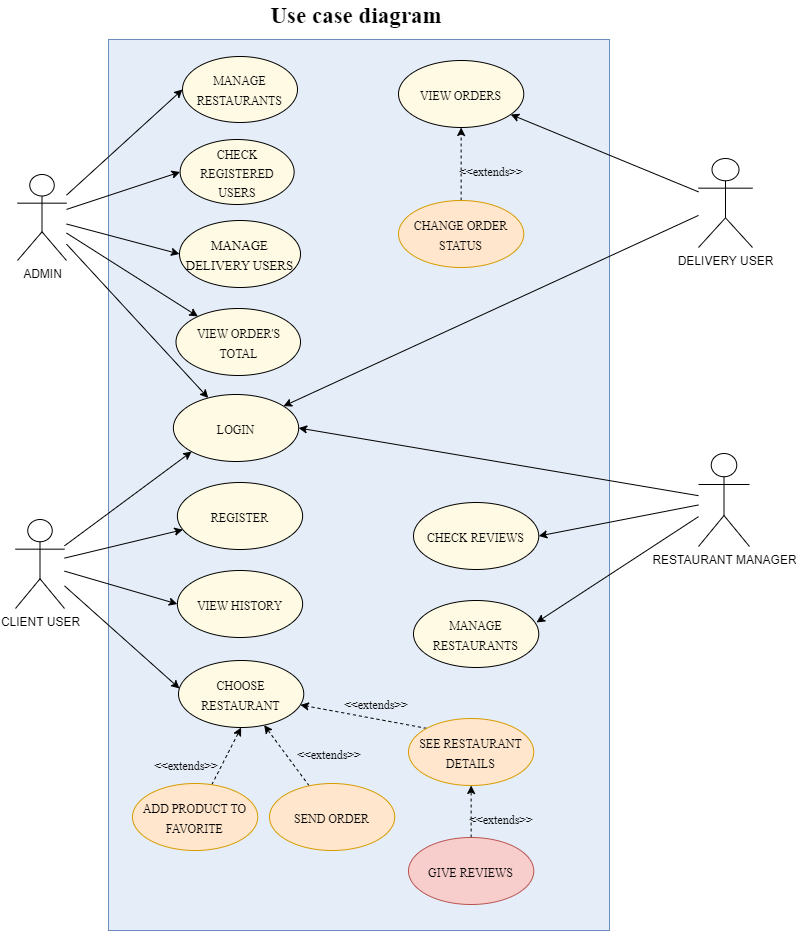

The diagram above was exported from draw.io. Its source (the exported page's mxGraphModel, read from the mxfile embedded in the PNG):
<mxGraphModel dx="1434" dy="739" grid="0" gridSize="10" guides="1" tooltips="1" connect="1" arrows="1" fold="1" page="1" pageScale="1" pageWidth="850" pageHeight="1100" math="0" shadow="0">
  <root>
    <mxCell id="0" />
    <mxCell id="1" parent="0" />
    <mxCell id="JRtc7gt2SDjRAf-M_DF--14" value="" style="whiteSpace=wrap;html=1;fillColor=#E4EDF8;strokeColor=#6c8ebf;" vertex="1" parent="1">
      <mxGeometry x="160" y="87" width="501" height="891" as="geometry" />
    </mxCell>
    <mxCell id="JRtc7gt2SDjRAf-M_DF--47" style="edgeStyle=none;rounded=0;orthogonalLoop=1;jettySize=auto;html=1;entryX=0;entryY=0.5;entryDx=0;entryDy=0;fontFamily=Times New Roman;fontSize=12;" edge="1" parent="1" source="JRtc7gt2SDjRAf-M_DF--1" target="JRtc7gt2SDjRAf-M_DF--17">
      <mxGeometry relative="1" as="geometry" />
    </mxCell>
    <mxCell id="JRtc7gt2SDjRAf-M_DF--48" style="edgeStyle=none;rounded=0;orthogonalLoop=1;jettySize=auto;html=1;entryX=0;entryY=0.5;entryDx=0;entryDy=0;fontFamily=Times New Roman;fontSize=12;" edge="1" parent="1" source="JRtc7gt2SDjRAf-M_DF--1" target="JRtc7gt2SDjRAf-M_DF--18">
      <mxGeometry relative="1" as="geometry" />
    </mxCell>
    <mxCell id="JRtc7gt2SDjRAf-M_DF--49" style="edgeStyle=none;rounded=0;orthogonalLoop=1;jettySize=auto;html=1;fontFamily=Times New Roman;fontSize=12;" edge="1" parent="1" source="JRtc7gt2SDjRAf-M_DF--1" target="JRtc7gt2SDjRAf-M_DF--20">
      <mxGeometry relative="1" as="geometry" />
    </mxCell>
    <mxCell id="JRtc7gt2SDjRAf-M_DF--50" style="edgeStyle=none;rounded=0;orthogonalLoop=1;jettySize=auto;html=1;fontFamily=Times New Roman;fontSize=12;" edge="1" parent="1" source="JRtc7gt2SDjRAf-M_DF--1" target="JRtc7gt2SDjRAf-M_DF--21">
      <mxGeometry relative="1" as="geometry" />
    </mxCell>
    <mxCell id="JRtc7gt2SDjRAf-M_DF--1" value="ADMIN&lt;br&gt;" style="shape=umlActor;verticalLabelPosition=bottom;verticalAlign=top;html=1;outlineConnect=0;" vertex="1" parent="1">
      <mxGeometry x="69" y="222" width="49" height="86" as="geometry" />
    </mxCell>
    <mxCell id="JRtc7gt2SDjRAf-M_DF--46" style="edgeStyle=none;rounded=0;orthogonalLoop=1;jettySize=auto;html=1;entryX=0;entryY=0.5;entryDx=0;entryDy=0;fontFamily=Times New Roman;fontSize=12;" edge="1" parent="1" source="JRtc7gt2SDjRAf-M_DF--1" target="JRtc7gt2SDjRAf-M_DF--16">
      <mxGeometry relative="1" as="geometry" />
    </mxCell>
    <mxCell id="JRtc7gt2SDjRAf-M_DF--54" style="edgeStyle=none;rounded=0;orthogonalLoop=1;jettySize=auto;html=1;entryX=1;entryY=0.5;entryDx=0;entryDy=0;fontFamily=Times New Roman;fontSize=12;" edge="1" parent="1" source="JRtc7gt2SDjRAf-M_DF--2" target="JRtc7gt2SDjRAf-M_DF--21">
      <mxGeometry relative="1" as="geometry" />
    </mxCell>
    <mxCell id="JRtc7gt2SDjRAf-M_DF--55" style="edgeStyle=none;rounded=0;orthogonalLoop=1;jettySize=auto;html=1;entryX=1;entryY=0.5;entryDx=0;entryDy=0;fontFamily=Times New Roman;fontSize=12;" edge="1" parent="1" source="JRtc7gt2SDjRAf-M_DF--2" target="JRtc7gt2SDjRAf-M_DF--25">
      <mxGeometry relative="1" as="geometry" />
    </mxCell>
    <mxCell id="JRtc7gt2SDjRAf-M_DF--56" style="edgeStyle=none;rounded=0;orthogonalLoop=1;jettySize=auto;html=1;entryX=0.982;entryY=0.328;entryDx=0;entryDy=0;entryPerimeter=0;fontFamily=Times New Roman;fontSize=12;" edge="1" parent="1" source="JRtc7gt2SDjRAf-M_DF--2" target="JRtc7gt2SDjRAf-M_DF--26">
      <mxGeometry relative="1" as="geometry" />
    </mxCell>
    <mxCell id="JRtc7gt2SDjRAf-M_DF--2" value="RESTAURANT MANAGER" style="shape=umlActor;verticalLabelPosition=bottom;verticalAlign=top;html=1;outlineConnect=0;" vertex="1" parent="1">
      <mxGeometry x="750" y="501" width="51" height="93" as="geometry" />
    </mxCell>
    <mxCell id="JRtc7gt2SDjRAf-M_DF--51" style="edgeStyle=none;rounded=0;orthogonalLoop=1;jettySize=auto;html=1;fontFamily=Times New Roman;fontSize=12;" edge="1" parent="1" source="JRtc7gt2SDjRAf-M_DF--3" target="JRtc7gt2SDjRAf-M_DF--27">
      <mxGeometry relative="1" as="geometry" />
    </mxCell>
    <mxCell id="JRtc7gt2SDjRAf-M_DF--52" style="edgeStyle=none;rounded=0;orthogonalLoop=1;jettySize=auto;html=1;fontFamily=Times New Roman;fontSize=12;" edge="1" parent="1" source="JRtc7gt2SDjRAf-M_DF--3" target="JRtc7gt2SDjRAf-M_DF--21">
      <mxGeometry relative="1" as="geometry" />
    </mxCell>
    <mxCell id="JRtc7gt2SDjRAf-M_DF--3" value="DELIVERY USER" style="shape=umlActor;verticalLabelPosition=bottom;verticalAlign=top;html=1;outlineConnect=0;" vertex="1" parent="1">
      <mxGeometry x="750" y="206" width="54" height="89" as="geometry" />
    </mxCell>
    <mxCell id="JRtc7gt2SDjRAf-M_DF--57" style="edgeStyle=none;rounded=0;orthogonalLoop=1;jettySize=auto;html=1;entryX=0;entryY=1;entryDx=0;entryDy=0;fontFamily=Times New Roman;fontSize=12;" edge="1" parent="1" source="JRtc7gt2SDjRAf-M_DF--4" target="JRtc7gt2SDjRAf-M_DF--21">
      <mxGeometry relative="1" as="geometry" />
    </mxCell>
    <mxCell id="JRtc7gt2SDjRAf-M_DF--58" style="edgeStyle=none;rounded=0;orthogonalLoop=1;jettySize=auto;html=1;fontFamily=Times New Roman;fontSize=12;" edge="1" parent="1" source="JRtc7gt2SDjRAf-M_DF--4" target="JRtc7gt2SDjRAf-M_DF--22">
      <mxGeometry relative="1" as="geometry" />
    </mxCell>
    <mxCell id="JRtc7gt2SDjRAf-M_DF--59" style="edgeStyle=none;rounded=0;orthogonalLoop=1;jettySize=auto;html=1;entryX=0;entryY=0.5;entryDx=0;entryDy=0;fontFamily=Times New Roman;fontSize=12;" edge="1" parent="1" source="JRtc7gt2SDjRAf-M_DF--4" target="JRtc7gt2SDjRAf-M_DF--23">
      <mxGeometry relative="1" as="geometry" />
    </mxCell>
    <mxCell id="JRtc7gt2SDjRAf-M_DF--60" style="edgeStyle=none;rounded=0;orthogonalLoop=1;jettySize=auto;html=1;entryX=0.008;entryY=0.418;entryDx=0;entryDy=0;entryPerimeter=0;fontFamily=Times New Roman;fontSize=12;" edge="1" parent="1" source="JRtc7gt2SDjRAf-M_DF--4" target="JRtc7gt2SDjRAf-M_DF--24">
      <mxGeometry relative="1" as="geometry" />
    </mxCell>
    <mxCell id="JRtc7gt2SDjRAf-M_DF--4" value="CLIENT USER" style="shape=umlActor;verticalLabelPosition=bottom;verticalAlign=top;html=1;outlineConnect=0;" vertex="1" parent="1">
      <mxGeometry x="67" y="567" width="49" height="89" as="geometry" />
    </mxCell>
    <mxCell id="JRtc7gt2SDjRAf-M_DF--15" value="&lt;b&gt;&lt;font face=&quot;Times New Roman&quot; style=&quot;font-size: 23px;&quot;&gt;Use case diagram&lt;/font&gt;&lt;/b&gt;" style="text;html=1;strokeColor=none;fillColor=none;align=center;verticalAlign=middle;whiteSpace=wrap;rounded=0;" vertex="1" parent="1">
      <mxGeometry x="300" y="48" width="216" height="30" as="geometry" />
    </mxCell>
    <mxCell id="JRtc7gt2SDjRAf-M_DF--16" value="&lt;p style=&quot;line-height: 70%;&quot;&gt;&lt;font style=&quot;font-size: 12px;&quot;&gt;MANAGE RESTAURANTS&lt;/font&gt;&lt;/p&gt;" style="ellipse;whiteSpace=wrap;html=1;fontFamily=Times New Roman;fontSize=23;fillColor=#FFFAE3;" vertex="1" parent="1">
      <mxGeometry x="234" y="104" width="115" height="66" as="geometry" />
    </mxCell>
    <mxCell id="JRtc7gt2SDjRAf-M_DF--17" value="&lt;p style=&quot;line-height: 70%;&quot;&gt;&lt;font style=&quot;font-size: 12px;&quot;&gt;CHECK REGISTERED USERS&lt;/font&gt;&lt;/p&gt;" style="ellipse;whiteSpace=wrap;html=1;fontFamily=Times New Roman;fontSize=23;fillColor=#FFFAE3;" vertex="1" parent="1">
      <mxGeometry x="231.63" y="187" width="114" height="65" as="geometry" />
    </mxCell>
    <mxCell id="JRtc7gt2SDjRAf-M_DF--18" value="&lt;p style=&quot;line-height: 70%;&quot;&gt;&lt;font style=&quot;font-size: 13px;&quot;&gt;MANAGE DELIVERY USERS&lt;/font&gt;&lt;/p&gt;" style="ellipse;whiteSpace=wrap;html=1;fontFamily=Times New Roman;fontSize=23;fillColor=#FFFAE3;" vertex="1" parent="1">
      <mxGeometry x="231" y="268" width="121" height="67" as="geometry" />
    </mxCell>
    <mxCell id="JRtc7gt2SDjRAf-M_DF--20" value="&lt;p style=&quot;line-height: 70%;&quot;&gt;&lt;font style=&quot;font-size: 12px;&quot;&gt;VIEW ORDER'S TOTAL&lt;/font&gt;&lt;/p&gt;" style="ellipse;whiteSpace=wrap;html=1;fontFamily=Times New Roman;fontSize=23;fillColor=#FFFAE3;" vertex="1" parent="1">
      <mxGeometry x="227.5" y="356" width="124.5" height="67" as="geometry" />
    </mxCell>
    <mxCell id="JRtc7gt2SDjRAf-M_DF--21" value="&lt;p style=&quot;line-height: 70%;&quot;&gt;&lt;font style=&quot;font-size: 12px;&quot;&gt;LOGIN&lt;/font&gt;&lt;/p&gt;" style="ellipse;whiteSpace=wrap;html=1;fontFamily=Times New Roman;fontSize=23;fillColor=#FFFAE3;" vertex="1" parent="1">
      <mxGeometry x="224.88" y="442" width="125.25" height="67" as="geometry" />
    </mxCell>
    <mxCell id="JRtc7gt2SDjRAf-M_DF--22" value="&lt;p style=&quot;line-height: 70%;&quot;&gt;&lt;font style=&quot;font-size: 12px;&quot;&gt;REGISTER&lt;/font&gt;&lt;/p&gt;" style="ellipse;whiteSpace=wrap;html=1;fontFamily=Times New Roman;fontSize=23;fillColor=#FFFAE3;" vertex="1" parent="1">
      <mxGeometry x="228.88" y="530" width="125.25" height="67" as="geometry" />
    </mxCell>
    <mxCell id="JRtc7gt2SDjRAf-M_DF--23" value="&lt;p style=&quot;line-height: 70%;&quot;&gt;&lt;font style=&quot;font-size: 12px;&quot;&gt;VIEW HISTORY&lt;/font&gt;&lt;/p&gt;" style="ellipse;whiteSpace=wrap;html=1;fontFamily=Times New Roman;fontSize=23;fillColor=#FFFAE3;" vertex="1" parent="1">
      <mxGeometry x="228.88" y="618" width="125.25" height="67" as="geometry" />
    </mxCell>
    <mxCell id="JRtc7gt2SDjRAf-M_DF--24" value="&lt;p style=&quot;line-height: 70%;&quot;&gt;&lt;font style=&quot;font-size: 12px;&quot;&gt;CHOOSE RESTAURANT&lt;/font&gt;&lt;/p&gt;" style="ellipse;whiteSpace=wrap;html=1;fontFamily=Times New Roman;fontSize=23;fillColor=#FFFAE3;" vertex="1" parent="1">
      <mxGeometry x="230" y="708" width="125.25" height="67" as="geometry" />
    </mxCell>
    <mxCell id="JRtc7gt2SDjRAf-M_DF--25" value="&lt;p style=&quot;line-height: 70%;&quot;&gt;&lt;font style=&quot;font-size: 12px;&quot;&gt;CHECK REVIEWS&lt;/font&gt;&lt;/p&gt;" style="ellipse;whiteSpace=wrap;html=1;fontFamily=Times New Roman;fontSize=23;fillColor=#FFFAE3;" vertex="1" parent="1">
      <mxGeometry x="465" y="550" width="125.25" height="67" as="geometry" />
    </mxCell>
    <mxCell id="JRtc7gt2SDjRAf-M_DF--26" value="&lt;p style=&quot;line-height: 70%;&quot;&gt;&lt;font style=&quot;font-size: 12px;&quot;&gt;MANAGE RESTAURANTS&lt;/font&gt;&lt;/p&gt;" style="ellipse;whiteSpace=wrap;html=1;fontFamily=Times New Roman;fontSize=23;fillColor=#FFFAE3;" vertex="1" parent="1">
      <mxGeometry x="465" y="648" width="125.25" height="67" as="geometry" />
    </mxCell>
    <mxCell id="JRtc7gt2SDjRAf-M_DF--27" value="&lt;p style=&quot;line-height: 70%;&quot;&gt;&lt;font style=&quot;font-size: 12px;&quot;&gt;VIEW ORDERS&lt;/font&gt;&lt;/p&gt;" style="ellipse;whiteSpace=wrap;html=1;fontFamily=Times New Roman;fontSize=23;fillColor=#FFFAE3;" vertex="1" parent="1">
      <mxGeometry x="450" y="108" width="125.25" height="67" as="geometry" />
    </mxCell>
    <mxCell id="JRtc7gt2SDjRAf-M_DF--37" style="rounded=0;orthogonalLoop=1;jettySize=auto;html=1;entryX=0.5;entryY=1;entryDx=0;entryDy=0;dashed=1;fontFamily=Times New Roman;fontSize=12;" edge="1" parent="1" source="JRtc7gt2SDjRAf-M_DF--28" target="JRtc7gt2SDjRAf-M_DF--24">
      <mxGeometry relative="1" as="geometry" />
    </mxCell>
    <mxCell id="JRtc7gt2SDjRAf-M_DF--28" value="&lt;p style=&quot;line-height: 70%;&quot;&gt;&lt;font style=&quot;font-size: 12px;&quot;&gt;ADD PRODUCT TO FAVORITE&lt;/font&gt;&lt;/p&gt;" style="ellipse;whiteSpace=wrap;html=1;fontFamily=Times New Roman;fontSize=23;fillColor=#ffe6cc;strokeColor=#d79b00;" vertex="1" parent="1">
      <mxGeometry x="184" y="831" width="125.25" height="67" as="geometry" />
    </mxCell>
    <mxCell id="JRtc7gt2SDjRAf-M_DF--42" style="edgeStyle=none;rounded=0;orthogonalLoop=1;jettySize=auto;html=1;exitX=0;exitY=0;exitDx=0;exitDy=0;dashed=1;fontFamily=Times New Roman;fontSize=12;" edge="1" parent="1" source="JRtc7gt2SDjRAf-M_DF--29" target="JRtc7gt2SDjRAf-M_DF--24">
      <mxGeometry relative="1" as="geometry" />
    </mxCell>
    <mxCell id="JRtc7gt2SDjRAf-M_DF--29" value="&lt;p style=&quot;line-height: 70%;&quot;&gt;&lt;font style=&quot;font-size: 12px;&quot;&gt;SEE RESTAURANT DETAILS&lt;/font&gt;&lt;/p&gt;" style="ellipse;whiteSpace=wrap;html=1;fontFamily=Times New Roman;fontSize=23;fillColor=#ffe6cc;strokeColor=#d79b00;" vertex="1" parent="1">
      <mxGeometry x="460" y="766" width="125.25" height="67" as="geometry" />
    </mxCell>
    <mxCell id="JRtc7gt2SDjRAf-M_DF--44" style="edgeStyle=none;rounded=0;orthogonalLoop=1;jettySize=auto;html=1;dashed=1;fontFamily=Times New Roman;fontSize=12;" edge="1" parent="1" source="JRtc7gt2SDjRAf-M_DF--30" target="JRtc7gt2SDjRAf-M_DF--29">
      <mxGeometry relative="1" as="geometry" />
    </mxCell>
    <mxCell id="JRtc7gt2SDjRAf-M_DF--30" value="&lt;p style=&quot;line-height: 70%;&quot;&gt;&lt;font style=&quot;font-size: 12px;&quot;&gt;GIVE REVIEWS&lt;/font&gt;&lt;/p&gt;" style="ellipse;whiteSpace=wrap;html=1;fontFamily=Times New Roman;fontSize=23;fillColor=#f8cecc;strokeColor=#b85450;" vertex="1" parent="1">
      <mxGeometry x="460" y="885" width="125.25" height="67" as="geometry" />
    </mxCell>
    <mxCell id="JRtc7gt2SDjRAf-M_DF--34" style="edgeStyle=orthogonalEdgeStyle;rounded=0;orthogonalLoop=1;jettySize=auto;html=1;exitX=0.5;exitY=0;exitDx=0;exitDy=0;entryX=0.5;entryY=1;entryDx=0;entryDy=0;fontFamily=Times New Roman;fontSize=12;dashed=1;" edge="1" parent="1" source="JRtc7gt2SDjRAf-M_DF--31" target="JRtc7gt2SDjRAf-M_DF--27">
      <mxGeometry relative="1" as="geometry" />
    </mxCell>
    <mxCell id="JRtc7gt2SDjRAf-M_DF--31" value="&lt;p style=&quot;line-height: 70%;&quot;&gt;&lt;font style=&quot;font-size: 12px;&quot;&gt;CHANGE ORDER STATUS&lt;/font&gt;&lt;/p&gt;" style="ellipse;whiteSpace=wrap;html=1;fontFamily=Times New Roman;fontSize=23;fillColor=#ffe6cc;strokeColor=#d79b00;" vertex="1" parent="1">
      <mxGeometry x="450" y="248" width="125.25" height="67" as="geometry" />
    </mxCell>
    <mxCell id="JRtc7gt2SDjRAf-M_DF--40" style="edgeStyle=none;rounded=0;orthogonalLoop=1;jettySize=auto;html=1;dashed=1;fontFamily=Times New Roman;fontSize=12;" edge="1" parent="1" source="JRtc7gt2SDjRAf-M_DF--36" target="JRtc7gt2SDjRAf-M_DF--24">
      <mxGeometry relative="1" as="geometry" />
    </mxCell>
    <mxCell id="JRtc7gt2SDjRAf-M_DF--36" value="&lt;p style=&quot;line-height: 70%;&quot;&gt;&lt;font style=&quot;font-size: 12px;&quot;&gt;SEND ORDER&lt;/font&gt;&lt;/p&gt;" style="ellipse;whiteSpace=wrap;html=1;fontFamily=Times New Roman;fontSize=23;fillColor=#ffe6cc;strokeColor=#d79b00;" vertex="1" parent="1">
      <mxGeometry x="321" y="831" width="125.25" height="67" as="geometry" />
    </mxCell>
    <mxCell id="JRtc7gt2SDjRAf-M_DF--38" value="&amp;lt;&amp;lt;extends&amp;gt;&amp;gt;" style="text;html=1;strokeColor=none;fillColor=none;align=center;verticalAlign=middle;whiteSpace=wrap;rounded=0;fontSize=12;fontFamily=Times New Roman;" vertex="1" parent="1">
      <mxGeometry x="208" y="799" width="60" height="30" as="geometry" />
    </mxCell>
    <mxCell id="JRtc7gt2SDjRAf-M_DF--41" value="&amp;lt;&amp;lt;extends&amp;gt;&amp;gt;" style="text;html=1;strokeColor=none;fillColor=none;align=center;verticalAlign=middle;whiteSpace=wrap;rounded=0;fontSize=12;fontFamily=Times New Roman;" vertex="1" parent="1">
      <mxGeometry x="351.25" y="788" width="60" height="30" as="geometry" />
    </mxCell>
    <mxCell id="JRtc7gt2SDjRAf-M_DF--43" value="&amp;lt;&amp;lt;extends&amp;gt;&amp;gt;" style="text;html=1;strokeColor=none;fillColor=none;align=center;verticalAlign=middle;whiteSpace=wrap;rounded=0;fontSize=12;fontFamily=Times New Roman;" vertex="1" parent="1">
      <mxGeometry x="398" y="738" width="60" height="30" as="geometry" />
    </mxCell>
    <mxCell id="JRtc7gt2SDjRAf-M_DF--45" value="&amp;lt;&amp;lt;extends&amp;gt;&amp;gt;" style="text;html=1;strokeColor=none;fillColor=none;align=center;verticalAlign=middle;whiteSpace=wrap;rounded=0;fontSize=12;fontFamily=Times New Roman;" vertex="1" parent="1">
      <mxGeometry x="523.25" y="853" width="60" height="30" as="geometry" />
    </mxCell>
    <mxCell id="JRtc7gt2SDjRAf-M_DF--53" value="&amp;lt;&amp;lt;extends&amp;gt;&amp;gt;" style="text;html=1;strokeColor=none;fillColor=none;align=center;verticalAlign=middle;whiteSpace=wrap;rounded=0;fontSize=12;fontFamily=Times New Roman;" vertex="1" parent="1">
      <mxGeometry x="513" y="204.5" width="60" height="30" as="geometry" />
    </mxCell>
  </root>
</mxGraphModel>